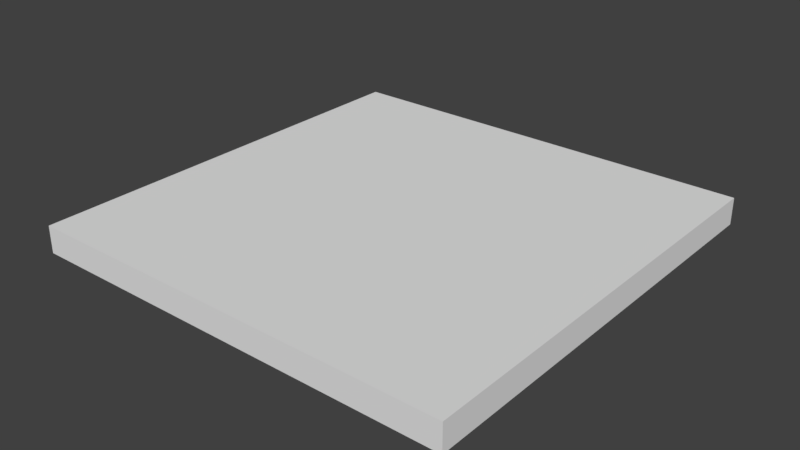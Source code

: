 # Source: farm-c.blend  (saved by Blender 2.78.0; exported with 4.5.12 LTS)
import bpy
from mathutils import Matrix  # noqa: F401  (used for matrix-valued properties, if any)

bpy.ops.wm.read_factory_settings(use_empty=True)
scene = bpy.context.scene
scene.name = 'Scene'

# ---- collections
col_collection_1 = bpy.data.collections.new('Collection 1'); scene.collection.children.link(col_collection_1)

# ---- materials (node trees are filled in below, after node groups)
mat_material = bpy.data.materials.new('Material')
mat_material.alpha_threshold = 0.0
mat_material.use_transparent_shadow = False
mat_material.roughness = 0.5
mat_material.line_color = (0.0, 0.0, 0.0, 1.0)

# ---- material node trees

# ---- world
world_world = bpy.data.worlds.new('World'); scene.world = world_world
world_world.color = (0.05088, 0.05088, 0.05088)
world_world.use_sun_shadow = False
world_world.sun_shadow_jitter_overblur = 0.0
world_world.cycles.sampling_method = 'MANUAL'

# ---- meshes
me_cube = bpy.data.meshes.new('Cube')
me_cube.from_pydata([(4.0, 4.0, -0.25), (4.0, -4.0, -0.25), (-4.0, -4.0, -0.25), (-4.0, 4.0, -0.25), (4.0, 4.0, 0.25), (4.0, -4.0, 0.25), (-4.0, -4.0, 0.25), (-4.0, 4.0, 0.25)], [], [(0, 1, 2, 3), (4, 7, 6, 5), (0, 4, 5, 1), (1, 5, 6, 2), (2, 6, 7, 3), (4, 0, 3, 7)])
_uv = me_cube.uv_layers.new(name='UVMap')
_uv.uv.foreach_set('vector', [0.775, 0.7403, 0.8533, 0.7403, 0.8533, 0.8316, 0.775, 0.8316, 0.775, 0.9229, 0.775, 0.8316, 0.8533, 0.8316, 0.8533, 0.9229, 0.9701, 0.8316, 0.9652, 0.8316, 0.9652, 0.7403, 0.9701, 0.7403, 0.975, 0.9229, 0.9701, 0.9229, 0.9701, 0.8316, 0.975, 0.8316, 0.975, 0.8316, 0.9701, 0.8316, 0.9701, 0.7403, 0.975, 0.7403, 0.9652, 0.8316, 0.9701, 0.8316, 0.9701, 0.9229, 0.9652, 0.9229])
me_cube.materials.append(mat_material)
me_cube.use_remesh_preserve_volume = False
me_cube.use_remesh_preserve_attributes = False
me_cube.use_mirror_vertex_groups = False
me_cube.update()

# ---- objects
ob_cube = bpy.data.objects.new('Cube', me_cube)

# ---- transforms, parenting, visibility, modifiers, constraints
ob_cube.location = (0.0, 0.0, 0.0)
ob_cube.lock_rotations_4d = False
ob_cube.empty_display_type = 'ARROWS'
ob_cube.lineart.crease_threshold = 0.0

# ---- collection membership
col_collection_1.objects.link(ob_cube)

# ---- scene / render settings (as saved in the file)
scene.frame_start = 1; scene.frame_end = 250; scene.frame_set(1)
scene.render.engine = 'BLENDER_EEVEE_NEXT'
scene.render.resolution_percentage = 50
scene.render.dither_intensity = 0.0
scene.cycles.use_denoising = False
scene.cycles.samples = 128
scene.cycles.sampling_pattern = 'TABULATED_SOBOL'
scene.cycles.light_sampling_threshold = 0.0
scene.cycles.use_adaptive_sampling = False
scene.cycles.use_light_tree = False
scene.cycles.blur_glossy = 0.0
scene.cycles.sample_clamp_indirect = 0.0
scene.view_settings.view_transform = 'Standard'
bpy.context.view_layer.update()

# ---- added for rendering (the .blend has no active camera and no usable light): camera, sun
cam_auto = bpy.data.cameras.new('AutoCamera')
cam_auto.lens = 50.0
cam_auto.sensor_width = 36.0
cam_auto.clip_end = 1000.0
ob_auto_camera = bpy.data.objects.new('AutoCamera', cam_auto)
scene.collection.objects.link(ob_auto_camera)
ob_auto_camera.location = (10.4779, -12.5735, 8.38236)
ob_auto_camera.rotation_euler = (1.09748, -7.21219e-08, 0.694738)
scene.camera = ob_auto_camera
light_auto_sun = bpy.data.lights.new('AutoSun', 'SUN')
light_auto_sun.energy = 3.0
light_auto_sun.angle = 0.0523599
ob_auto_sun = bpy.data.objects.new('AutoSun', light_auto_sun)
scene.collection.objects.link(ob_auto_sun)
ob_auto_sun.rotation_euler = (0.872665, 0.174533, 0.523599)
bpy.context.view_layer.update()
